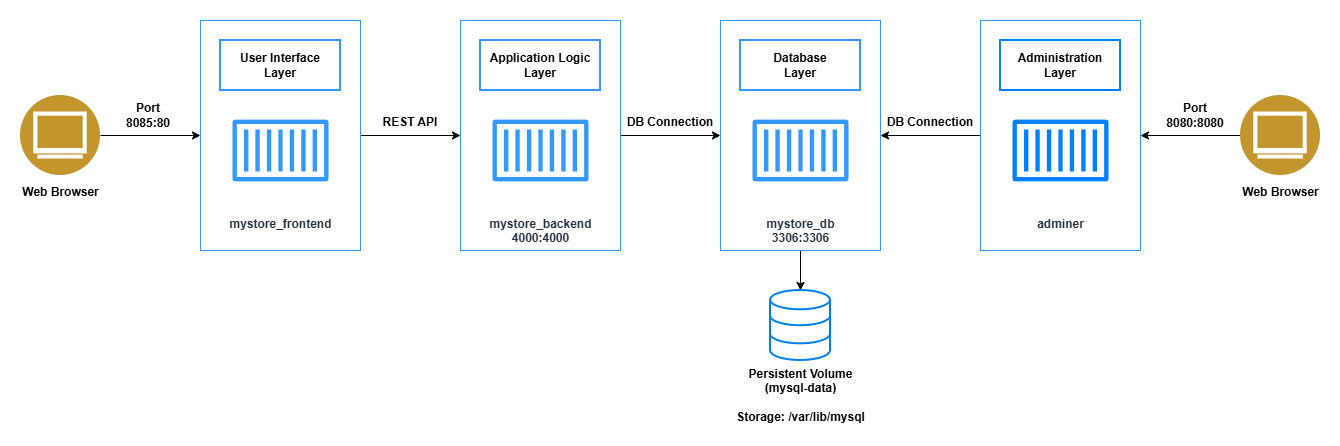

The diagram above was exported from draw.io. Its source (the exported page's mxGraphModel, read from the mxfile embedded in the PNG):
<mxGraphModel dx="1653" dy="783" grid="1" gridSize="10" guides="1" tooltips="1" connect="1" arrows="1" fold="1" page="1" pageScale="1" pageWidth="827" pageHeight="1169" math="0" shadow="0">
  <root>
    <mxCell id="0" />
    <mxCell id="1" parent="0" />
    <mxCell id="SG-Yky_tj3kXwakP7_Lx-40" edge="1" parent="1" source="SG-Yky_tj3kXwakP7_Lx-36" style="edgeStyle=orthogonalEdgeStyle;rounded=0;orthogonalLoop=1;jettySize=auto;html=1;" target="SG-Yky_tj3kXwakP7_Lx-35">
      <mxGeometry relative="1" as="geometry" />
    </mxCell>
    <mxCell id="SG-Yky_tj3kXwakP7_Lx-36" parent="1" style="rounded=0;whiteSpace=wrap;html=1;strokeColor=#3399FF;" value="" vertex="1">
      <mxGeometry height="230" width="160" x="1040" y="210" as="geometry" />
    </mxCell>
    <mxCell id="SG-Yky_tj3kXwakP7_Lx-42" edge="1" parent="1" source="SG-Yky_tj3kXwakP7_Lx-35" style="edgeStyle=orthogonalEdgeStyle;rounded=0;orthogonalLoop=1;jettySize=auto;html=1;" target="SG-Yky_tj3kXwakP7_Lx-5">
      <mxGeometry relative="1" as="geometry" />
    </mxCell>
    <mxCell id="SG-Yky_tj3kXwakP7_Lx-35" parent="1" style="rounded=0;whiteSpace=wrap;html=1;strokeColor=#3399FF;" value="" vertex="1">
      <mxGeometry height="230" width="160" x="780" y="210" as="geometry" />
    </mxCell>
    <mxCell id="SG-Yky_tj3kXwakP7_Lx-39" edge="1" parent="1" source="SG-Yky_tj3kXwakP7_Lx-34" style="edgeStyle=orthogonalEdgeStyle;rounded=0;orthogonalLoop=1;jettySize=auto;html=1;" target="SG-Yky_tj3kXwakP7_Lx-35">
      <mxGeometry relative="1" as="geometry" />
    </mxCell>
    <mxCell id="SG-Yky_tj3kXwakP7_Lx-34" parent="1" style="rounded=0;whiteSpace=wrap;html=1;strokeColor=#3399FF;" value="" vertex="1">
      <mxGeometry height="230" width="160" x="520" y="210" as="geometry" />
    </mxCell>
    <mxCell id="SG-Yky_tj3kXwakP7_Lx-38" edge="1" parent="1" source="SG-Yky_tj3kXwakP7_Lx-33" style="edgeStyle=orthogonalEdgeStyle;rounded=0;orthogonalLoop=1;jettySize=auto;html=1;" target="SG-Yky_tj3kXwakP7_Lx-34">
      <mxGeometry relative="1" as="geometry" />
    </mxCell>
    <mxCell id="SG-Yky_tj3kXwakP7_Lx-33" parent="1" style="rounded=0;whiteSpace=wrap;html=1;strokeColor=#3399FF;" value="" vertex="1">
      <mxGeometry height="230" width="160" x="260" y="210" as="geometry" />
    </mxCell>
    <mxCell id="SG-Yky_tj3kXwakP7_Lx-5" parent="1" style="html=1;verticalLabelPosition=bottom;align=center;labelBackgroundColor=#ffffff;verticalAlign=top;strokeWidth=2;strokeColor=#0080F0;shadow=0;dashed=0;shape=mxgraph.ios7.icons.data;fontStyle=1" value="Persistent Volume&lt;div&gt;(mysql-data)&lt;/div&gt;&lt;div&gt;&lt;br&gt;&lt;/div&gt;&lt;div&gt;Storage: /var/lib/mysql&lt;/div&gt;" vertex="1">
      <mxGeometry height="70" width="60" x="830" y="480" as="geometry" />
    </mxCell>
    <mxCell id="SG-Yky_tj3kXwakP7_Lx-37" edge="1" parent="1" source="SG-Yky_tj3kXwakP7_Lx-6" style="edgeStyle=orthogonalEdgeStyle;rounded=0;orthogonalLoop=1;jettySize=auto;html=1;" target="SG-Yky_tj3kXwakP7_Lx-33">
      <mxGeometry relative="1" as="geometry" />
    </mxCell>
    <mxCell id="SG-Yky_tj3kXwakP7_Lx-6" parent="1" style="image;aspect=fixed;perimeter=ellipsePerimeter;html=1;align=center;shadow=0;dashed=0;fontColor=#000000;labelBackgroundColor=default;fontSize=12;spacingTop=3;image=img/lib/ibm/users/browser.svg;fontStyle=1" value="&lt;font&gt;Web Browser&lt;/font&gt;" vertex="1">
      <mxGeometry height="80" width="80" x="80" y="285" as="geometry" />
    </mxCell>
    <mxCell id="SG-Yky_tj3kXwakP7_Lx-12" parent="1" style="sketch=0;outlineConnect=0;fontColor=#232F3E;gradientColor=none;strokeColor=#007FFF;fillColor=#ffffff;dashed=0;verticalLabelPosition=bottom;verticalAlign=top;align=center;html=1;fontSize=12;fontStyle=1;aspect=fixed;shape=mxgraph.aws4.resourceIcon;resIcon=mxgraph.aws4.container_1;" value="adminer" vertex="1">
      <mxGeometry height="120" width="120" x="1060" y="280" as="geometry" />
    </mxCell>
    <mxCell id="SG-Yky_tj3kXwakP7_Lx-13" parent="1" style="sketch=0;outlineConnect=0;fontColor=#232F3E;gradientColor=none;strokeColor=#3399FF;fillColor=#ffffff;dashed=0;verticalLabelPosition=bottom;verticalAlign=top;align=center;html=1;fontSize=12;fontStyle=1;aspect=fixed;shape=mxgraph.aws4.resourceIcon;resIcon=mxgraph.aws4.container_1;" value="mystore_db&lt;div&gt;3306:3306&lt;/div&gt;" vertex="1">
      <mxGeometry height="120" width="120" x="800" y="280" as="geometry" />
    </mxCell>
    <mxCell id="SG-Yky_tj3kXwakP7_Lx-14" parent="1" style="sketch=0;outlineConnect=0;fontColor=#232F3E;gradientColor=none;strokeColor=#3399FF;fillColor=#ffffff;dashed=0;verticalLabelPosition=bottom;verticalAlign=top;align=center;html=1;fontSize=12;fontStyle=1;aspect=fixed;shape=mxgraph.aws4.resourceIcon;resIcon=mxgraph.aws4.container_1;" value="mystore_backend&lt;div&gt;4000:4000&lt;/div&gt;" vertex="1">
      <mxGeometry height="120" width="120" x="540" y="280" as="geometry" />
    </mxCell>
    <mxCell id="SG-Yky_tj3kXwakP7_Lx-15" parent="1" style="sketch=0;outlineConnect=0;fontColor=#232F3E;gradientColor=none;strokeColor=#3399FF;fillColor=#ffffff;dashed=0;verticalLabelPosition=bottom;verticalAlign=top;align=center;html=1;fontSize=12;fontStyle=1;aspect=fixed;shape=mxgraph.aws4.resourceIcon;resIcon=mxgraph.aws4.container_1;" value="mystore_frontend" vertex="1">
      <mxGeometry height="120" width="120" x="280" y="280" as="geometry" />
    </mxCell>
    <mxCell id="SG-Yky_tj3kXwakP7_Lx-16" parent="1" style="rounded=0;whiteSpace=wrap;html=1;strokeColor=#3399FF;strokeWidth=2;" value="&lt;b&gt;User Interface&lt;/b&gt;&lt;div&gt;&lt;b&gt;Layer&lt;/b&gt;&lt;/div&gt;" vertex="1">
      <mxGeometry height="50" width="120" x="280" y="230" as="geometry" />
    </mxCell>
    <mxCell id="SG-Yky_tj3kXwakP7_Lx-17" parent="1" style="rounded=0;whiteSpace=wrap;html=1;strokeColor=#3399FF;strokeWidth=2;" value="&lt;b&gt;Application Logic Layer&lt;/b&gt;" vertex="1">
      <mxGeometry height="50" width="120" x="540" y="230" as="geometry" />
    </mxCell>
    <mxCell id="SG-Yky_tj3kXwakP7_Lx-18" parent="1" style="rounded=0;whiteSpace=wrap;html=1;strokeColor=#3399FF;fontStyle=1;strokeWidth=2;" value="Database&lt;div&gt;Layer&lt;/div&gt;" vertex="1">
      <mxGeometry height="50" width="120" x="800" y="230" as="geometry" />
    </mxCell>
    <mxCell id="SG-Yky_tj3kXwakP7_Lx-19" parent="1" style="rounded=0;whiteSpace=wrap;html=1;strokeColor=#007FFF;fontStyle=1;strokeWidth=2;" value="Administration&lt;div&gt;Layer&lt;/div&gt;" vertex="1">
      <mxGeometry height="50" width="120" x="1060" y="230" as="geometry" />
    </mxCell>
    <mxCell id="SG-Yky_tj3kXwakP7_Lx-28" parent="1" style="text;html=1;whiteSpace=wrap;strokeColor=none;fillColor=none;align=center;verticalAlign=middle;rounded=0;fontStyle=1" value="Port&lt;div&gt;8085:80&lt;/div&gt;" vertex="1">
      <mxGeometry height="30" width="60" x="178" y="290" as="geometry" />
    </mxCell>
    <mxCell id="SG-Yky_tj3kXwakP7_Lx-29" parent="1" style="text;html=1;whiteSpace=wrap;strokeColor=none;fillColor=none;align=center;verticalAlign=middle;rounded=0;fontStyle=1" value="REST API" vertex="1">
      <mxGeometry height="30" width="60" x="440" y="297" as="geometry" />
    </mxCell>
    <mxCell id="SG-Yky_tj3kXwakP7_Lx-30" parent="1" style="text;html=1;whiteSpace=wrap;strokeColor=none;fillColor=none;align=center;verticalAlign=middle;rounded=0;fontStyle=1" value="DB Connection" vertex="1">
      <mxGeometry height="30" width="90" x="685" y="297" as="geometry" />
    </mxCell>
    <mxCell id="SG-Yky_tj3kXwakP7_Lx-31" parent="1" style="text;html=1;whiteSpace=wrap;strokeColor=none;fillColor=none;align=center;verticalAlign=middle;rounded=0;fontStyle=1" value="Port&lt;div&gt;8080:8080&lt;/div&gt;" vertex="1">
      <mxGeometry height="30" width="60" x="1225" y="290" as="geometry" />
    </mxCell>
    <mxCell id="SG-Yky_tj3kXwakP7_Lx-44" edge="1" parent="1" source="SG-Yky_tj3kXwakP7_Lx-43" style="edgeStyle=orthogonalEdgeStyle;rounded=0;orthogonalLoop=1;jettySize=auto;html=1;entryX=1;entryY=0.5;entryDx=0;entryDy=0;" target="SG-Yky_tj3kXwakP7_Lx-36">
      <mxGeometry relative="1" as="geometry" />
    </mxCell>
    <mxCell id="SG-Yky_tj3kXwakP7_Lx-43" parent="1" style="image;aspect=fixed;perimeter=ellipsePerimeter;html=1;align=center;shadow=0;dashed=0;fontColor=#000000;labelBackgroundColor=default;fontSize=12;spacingTop=3;image=img/lib/ibm/users/browser.svg;fontStyle=1" value="&lt;font&gt;Web Browser&lt;/font&gt;" vertex="1">
      <mxGeometry height="80" width="80" x="1300" y="285" as="geometry" />
    </mxCell>
    <mxCell id="SG-Yky_tj3kXwakP7_Lx-45" parent="1" style="text;html=1;whiteSpace=wrap;strokeColor=none;fillColor=none;align=center;verticalAlign=middle;rounded=0;fontStyle=1" value="DB Connection" vertex="1">
      <mxGeometry height="30" width="90" x="945" y="297" as="geometry" />
    </mxCell>
  </root>
</mxGraphModel>